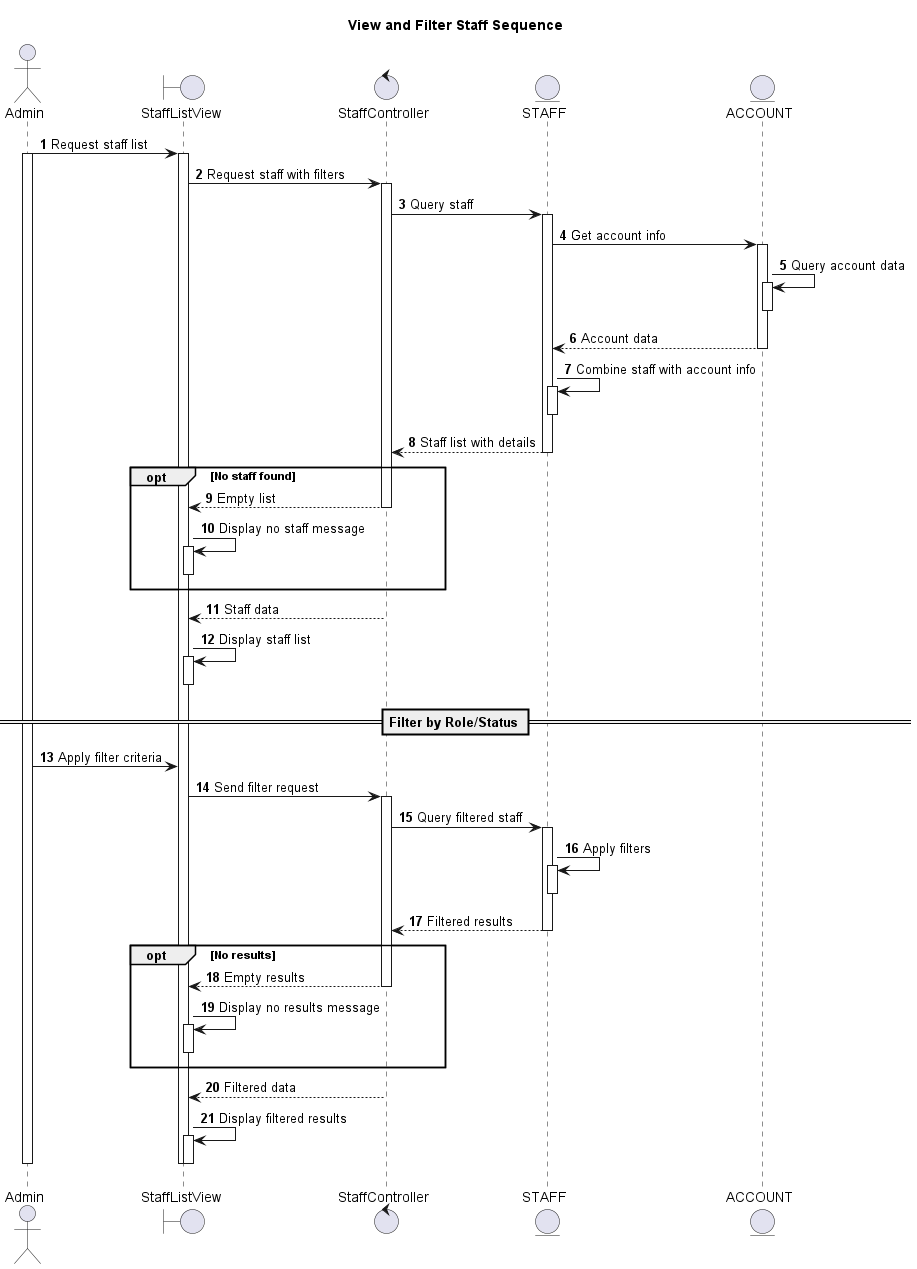

The diagram above was rendered by PlantUML. Its source (embedded in the PNG):
@startuml
autonumber

actor Admin as A
boundary StaffListView as SLV
control StaffController as SC
entity STAFF as S
entity ACCOUNT as AC

title View and Filter Staff Sequence

A -> SLV: Request staff list
activate A
activate SLV

SLV -> SC: Request staff with filters
activate SC

SC -> S: Query staff
activate S

S -> AC: Get account info
activate AC
AC -> AC: Query account data
activate AC
deactivate AC
S <-- AC: Account data
deactivate AC

S -> S: Combine staff with account info
activate S
deactivate S

SC <-- S: Staff list with details
deactivate S

opt No staff found
  SLV <-- SC: Empty list
  deactivate SC
  SLV -> SLV: Display no staff message
  activate SLV
  deactivate SLV
end

SLV <-- SC: Staff data
deactivate SC
SLV -> SLV: Display staff list
activate SLV
deactivate SLV

== Filter by Role/Status ==

A -> SLV: Apply filter criteria
SLV -> SC: Send filter request
activate SC

SC -> S: Query filtered staff
activate S
S -> S: Apply filters
activate S
deactivate S
SC <-- S: Filtered results
deactivate S

opt No results
  SLV <-- SC: Empty results
  deactivate SC
  SLV -> SLV: Display no results message
  activate SLV
  deactivate SLV
end

SLV <-- SC: Filtered data
deactivate SC
SLV -> SLV: Display filtered results
activate SLV
deactivate SLV

deactivate SLV
deactivate A

@enduml